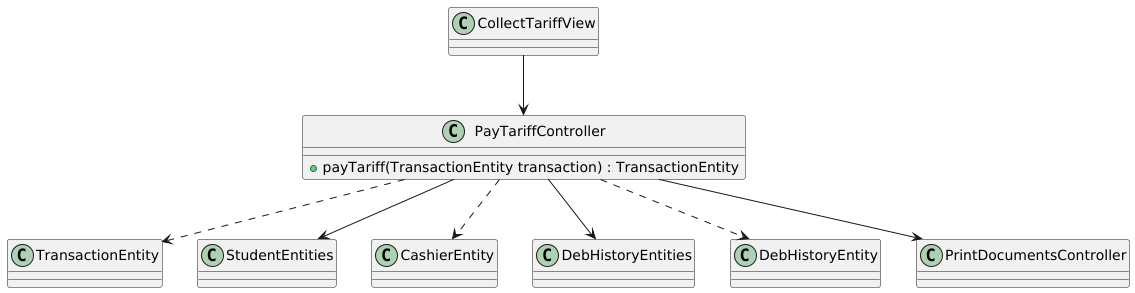

The diagram above was rendered by PlantUML. Its source (embedded in the PNG):
@startuml

class CreateStudentProfileController{
    + createProfile(StudentEntity student, TutorEntity tutor) : StudentEntity
    + checkProfileExistence(StudentEntity student) : bool
}

CreateProfileView --> CreateStudentProfileController

CreateStudentProfileController ..> StudentEntity
CreateStudentProfileController --> StudentEntities
CreateStudentProfileController ..> TutorEntity
CreateStudentProfileController --> TutorEntities
CreateStudentProfileController --> DebtHistoryEntities
CreateStudentProfileController --> Accounting.StudentEntities


newpage

class PayTariffController{
    + payTariff(TransactionEntity transaction) : TransactionEntity
}

CollectTariffView --> PayTariffController

PayTariffController ..> TransactionEntity
PayTariffController --> StudentEntities
PayTariffController ..> CashierEntity
PayTariffController --> DebHistoryEntities
PayTariffController ..> DebHistoryEntity
PayTariffController --> PrintDocumentsController

@enduml